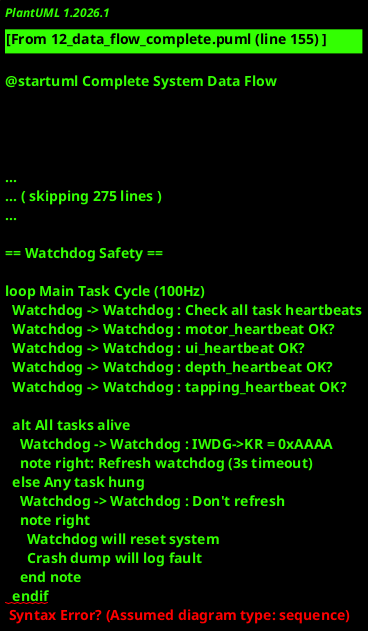

The diagram above was rendered by PlantUML. Its source (embedded in the PNG):
@startuml Complete System Data Flow
!theme plain
title Nova Firmware Complete Data Flow\nFrom User Input to Motor Control

actor "User" as User
entity "Encoder/Buttons\n(GPIO)" as Input
entity "LCD Display\n(16×4)" as Display
entity "Depth Sensor\n(ADC)" as ADC
entity "MCB (Motor)\nUSART3" as MCB
entity "Debug Console\nUSART1" as Console

box "UI Task (Priority 2, 50Hz)" #LightBlue
  participant "Button Scan" as BtnScan
  participant "Encoder Scan" as EncScan
  participant "LCD Update" as LCDUpdate
end box

box "Main Task (Priority 1, 100Hz)" #LightGreen
  participant "Event Processor" as EventProc
  participant "Serial Console" as SerialCmd
  participant "Watchdog Monitor" as Watchdog
end box

queue "g_event_queue\n32 events" as EventQ

box "Tapping Task (Priority 3, 20Hz)" #LightYellow
  participant "Tapping FSM" as TapFSM
end box

box "Motor Task (Priority 4, 10Hz)" #LightCoral
  participant "Motor Control" as MotorCtrl
  participant "motor.c API" as MotorAPI
  participant "motor_protocol.c" as ProtocolLayer
end box

queue "g_motor_cmd_queue\n16 commands" as MotorQ

box "Depth Task (Priority 2, 50Hz)" #LightCyan
  participant "ADC Reader" as ADCReader
end box

database "g_state\n(g_state_mutex)" as State

== User Interaction Flow ==

User -> Input : Press F1 button
Input -> BtnScan : GPIO read (PC10)
BtnScan -> EventQ : xQueueSend(EVT_BTN_F1)
note right: Phase 1.2: Check overflow
EventQ -> EventProc : xQueueReceive()
EventProc -> EventProc : handle_event(EVT_BTN_F1)
EventProc -> State : Update state
State -> LCDUpdate : Read for display
LCDUpdate -> Display : Show updated state

== Motor Speed Control Flow ==

User -> Console : "SPEED 1200\\n"
Console -> SerialCmd : parse_command()
SerialCmd -> MotorQ : MOTOR_CMD(CMD_MOTOR_SET_SPEED, 1200)
note right
  Phase 1.2: Queue overflow check
  Phase 7: diagnostics tracking
end note

MotorQ -> MotorCtrl : xQueueReceive()
MotorCtrl -> MotorCtrl : local_motor_set_speed(1200)
MotorCtrl -> ProtocolLayer : send_command(CMD_SET_SPEED, 1200)

ProtocolLayer -> ProtocolLayer : protocol_build_command()
note right
  Phase 6: Protocol layer
  Uses int_to_decimal_str()
  from utilities.c
end note

ProtocolLayer -> MCB : UART TX:\n[SOH]...[SV][1200][ETX][XOR]
note right: Phase 1.1: Timeout protected

MCB --> ProtocolLayer : ACK/Response
ProtocolLayer -> MotorCtrl : Success
MotorCtrl -> State : Update target_rpm
State -> LCDUpdate : Read for display
LCDUpdate -> Display : Show "1200 RPM"

== Tapping Mode Flow ==

User -> Console : "TAP 3\\n" (DEPTH mode)
Console -> State : Set tap_mode = MODE_DEPTH
State -> TapFSM : Read tap_mode

loop Tapping Task Cycle (20Hz)
  TapFSM -> State : Read depth_mm, motor_running
  TapFSM -> TapFSM : Process tapping logic

  alt Depth ≥ target
    TapFSM -> MotorQ : MOTOR_CMD(CMD_MOTOR_TAP_REVERSE)
    MotorQ -> MotorCtrl : Command received
    MotorCtrl -> MotorCtrl : local_motor_set_direction(REVERSE)
    MotorCtrl -> ProtocolLayer : send_command(CMD_FORWARD, PARAM_REVERSE)
    ProtocolLayer -> MCB : JF=0x06AB (reverse)
  end
end

== Depth Monitoring Flow ==

loop Depth Task Cycle (50Hz)
  ADC -> ADCReader : Read PC1 (Ch11)
  ADCReader -> ADCReader : Calculate mm
  ADCReader -> State : Update depth_mm
  State -> LCDUpdate : Read for display
  LCDUpdate -> Display : Show depth
  State -> TapFSM : depth_mm (for tapping)
end

== Motor Status Polling Flow ==

loop Motor Task Cycle (10Hz)
  MotorCtrl -> ProtocolLayer : send_query(CMD_GET_FLAGS)
  ProtocolLayer -> ProtocolLayer : protocol_build_query()
  ProtocolLayer -> MCB : GF query

  MCB --> ProtocolLayer : flags,speed,load,vib,temp
  ProtocolLayer -> ProtocolLayer : protocol_parse_gf_response()
  note right: Phase 6: Protocol parsing

  ProtocolLayer -> MotorCtrl : Parsed values
  MotorCtrl -> MotorCtrl : temp_monitor_update(temp)
  note right: Phase 2.2: Temperature module
  MotorCtrl -> MotorCtrl : jam_load_update(load)
  note right: Phase 2.3: Jam module
  MotorCtrl -> State : Update motor_running, etc.
  State -> LCDUpdate : Read for display
  LCDUpdate -> Display : Show RPM, status
end

== Watchdog Safety ==

loop Main Task Cycle (100Hz)
  Watchdog -> Watchdog : Check all task heartbeats
  Watchdog -> Watchdog : motor_heartbeat OK?
  Watchdog -> Watchdog : ui_heartbeat OK?
  Watchdog -> Watchdog : depth_heartbeat OK?
  Watchdog -> Watchdog : tapping_heartbeat OK?

  alt All tasks alive
    Watchdog -> Watchdog : IWDG->KR = 0xAAAA
    note right: Refresh watchdog (3s timeout)
  else Any task hung
    Watchdog -> Watchdog : Don't refresh
    note right
      Watchdog will reset system
      Crash dump will log fault
    end note
  endif
end

note bottom
  **Data Flow Highlights:**

  1. **User Input** → Event Queue → Main Task → State → Display
  2. **Serial Commands** → Motor Queue → Motor Task → MCB → State
  3. **Depth Sensor** → Depth Task → State → Display + Tapping
  4. **MCB Status** → Motor Task → State → Display
  5. **Errors** → Diagnostics → STATS/ERRORS/PERF commands

  All flows protected by:
  • Mutexes (g_state_mutex, g_motor_mutex, g_uart_mutex)
  • Queue overflow detection (Phase 1.2)
  • UART timeouts (Phase 1.1)
  • Diagnostics tracking (Phase 7)
end note

@enduml